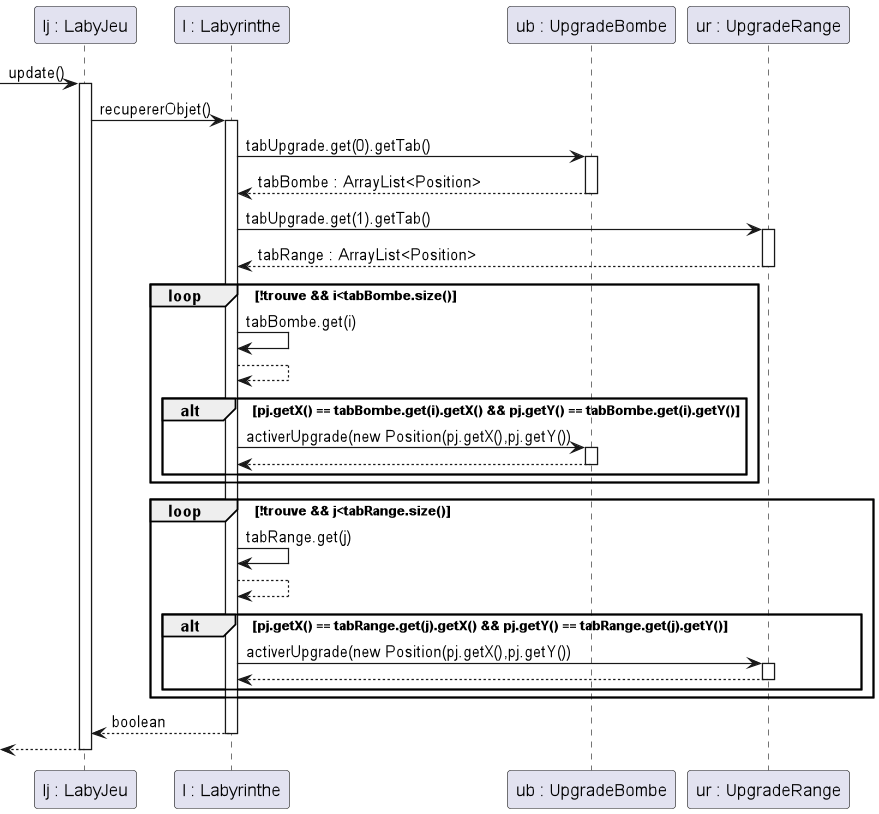

The diagram above was rendered by PlantUML. Its source (embedded in the PNG):
@startuml
'https://plantuml.com/sequence-diagram

participant "lj : LabyJeu" as lj
participant "l : Labyrinthe" as l
participant "ub : UpgradeBombe" as ub
participant "ur : UpgradeRange" as ur

-> lj : update()
activate lj
lj -> l : recupererObjet()
activate l

l -> ub : tabUpgrade.get(0).getTab()
activate ub
ub --> l : tabBombe : ArrayList<Position>
deactivate ub
l -> ur : tabUpgrade.get(1).getTab()
activate ur
ur --> l : tabRange : ArrayList<Position>
deactivate ur
loop !trouve && i<tabBombe.size()
l -> l : tabBombe.get(i)
l --> l
alt pj.getX() == tabBombe.get(i).getX() && pj.getY() == tabBombe.get(i).getY()
l -> ub : activerUpgrade(new Position(pj.getX(),pj.getY())
activate ub
ub --> l
deactivate ub
end
end
loop !trouve && j<tabRange.size()
l -> l : tabRange.get(j)
l --> l
alt pj.getX() == tabRange.get(j).getX() && pj.getY() == tabRange.get(j).getY()
l -> ur : activerUpgrade(new Position(pj.getX(),pj.getY())
activate ur
ur --> l
deactivate ur
end
end
l --> lj : boolean
deactivate l
<-- lj
deactivate lj

@enduml